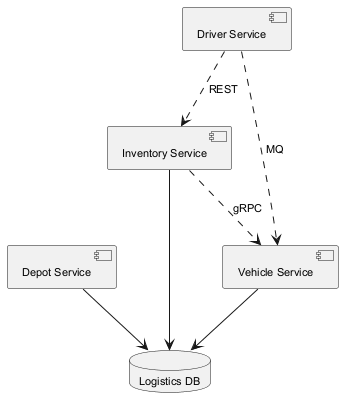

The diagram above was rendered by PlantUML. Its source (embedded in the PNG):
@startuml
skinparam backgroundColor #FFFFFF
skinparam classBackgroundColor #E8F4FA
skinparam classBorderColor #2C7DA0
skinparam defaultFontSize 11
component "Inventory Service" as C_InventoryService
component "Driver Service" as C_DriverService
component "Vehicle Service" as C_VehicleService
component "Depot Service" as C_DepotService
database "Logistics DB" as DB_logistics
C_InventoryService --> DB_logistics
C_VehicleService --> DB_logistics
C_DepotService --> DB_logistics
C_DriverService ..> C_InventoryService : REST
C_DriverService ..> C_VehicleService : MQ
C_InventoryService ..> C_VehicleService : gRPC
@enduml